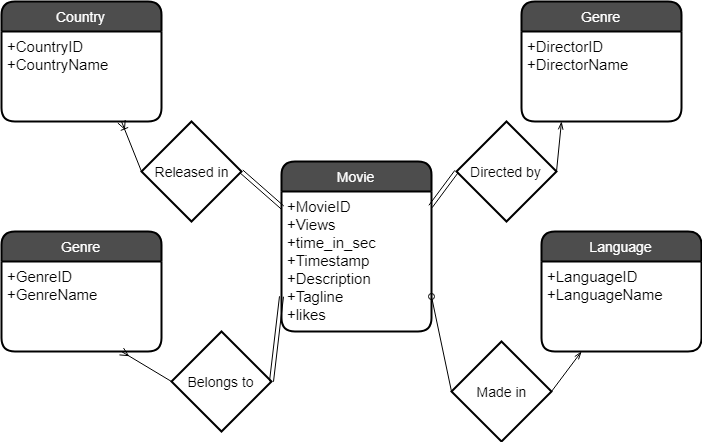

The diagram above was exported from draw.io. Its source (the exported page's mxGraphModel, read from the mxfile embedded in the PNG):
<mxGraphModel dx="760" dy="454" grid="1" gridSize="10" guides="1" tooltips="1" connect="1" arrows="1" fold="1" page="1" pageScale="1" pageWidth="850" pageHeight="1100" background="#ffffff" math="0" shadow="0">
  <root>
    <mxCell id="0" />
    <mxCell id="1" parent="0" />
    <mxCell id="eeyL-u8jHAHP0VjS3foU-15" value="Movie" style="swimlane;childLayout=stackLayout;horizontal=1;startSize=30;horizontalStack=0;fillColor=#4D4D4D;fontColor=#FFFFFF;rounded=1;fontSize=14;fontStyle=0;strokeWidth=2;resizeParent=0;resizeLast=1;shadow=0;dashed=0;align=center;" vertex="1" parent="1">
      <mxGeometry x="370" y="190" width="150" height="170" as="geometry">
        <mxRectangle x="310" y="165" width="70" height="30" as="alternateBounds" />
      </mxGeometry>
    </mxCell>
    <mxCell id="eeyL-u8jHAHP0VjS3foU-16" value="+MovieID&#10;+Views&#10;+time_in_sec&#10;+Timestamp&#10;+Description&#10;+Tagline&#10;+likes&#10;&#10;" style="align=left;strokeColor=none;fillColor=none;spacingLeft=4;fontSize=15;verticalAlign=top;resizable=0;rotatable=0;part=1;" vertex="1" parent="eeyL-u8jHAHP0VjS3foU-15">
      <mxGeometry y="30" width="150" height="140" as="geometry" />
    </mxCell>
    <mxCell id="eeyL-u8jHAHP0VjS3foU-17" value="Genre" style="swimlane;childLayout=stackLayout;horizontal=1;startSize=30;horizontalStack=0;fillColor=#4D4D4D;fontColor=#FFFFFF;rounded=1;fontSize=14;fontStyle=0;strokeWidth=2;resizeParent=0;resizeLast=1;shadow=0;dashed=0;align=center;" vertex="1" parent="1">
      <mxGeometry x="610" y="30" width="160" height="120" as="geometry" />
    </mxCell>
    <mxCell id="eeyL-u8jHAHP0VjS3foU-18" value="+DirectorID&#10;+DirectorName&#10;&#10;" style="align=left;strokeColor=none;fillColor=none;spacingLeft=4;fontSize=15;verticalAlign=top;resizable=0;rotatable=0;part=1;" vertex="1" parent="eeyL-u8jHAHP0VjS3foU-17">
      <mxGeometry y="30" width="160" height="90" as="geometry" />
    </mxCell>
    <mxCell id="eeyL-u8jHAHP0VjS3foU-19" value="Language" style="swimlane;childLayout=stackLayout;horizontal=1;startSize=30;horizontalStack=0;fillColor=#4D4D4D;fontColor=#FFFFFF;rounded=1;fontSize=14;fontStyle=0;strokeWidth=2;resizeParent=0;resizeLast=1;shadow=0;dashed=0;align=center;" vertex="1" parent="1">
      <mxGeometry x="630" y="260" width="160" height="120" as="geometry" />
    </mxCell>
    <mxCell id="eeyL-u8jHAHP0VjS3foU-20" value="+LanguageID&#10;+LanguageName&#10;&#10;" style="align=left;strokeColor=none;fillColor=none;spacingLeft=4;fontSize=15;verticalAlign=top;resizable=0;rotatable=0;part=1;" vertex="1" parent="eeyL-u8jHAHP0VjS3foU-19">
      <mxGeometry y="30" width="160" height="90" as="geometry" />
    </mxCell>
    <mxCell id="eeyL-u8jHAHP0VjS3foU-21" value="Released in" style="shape=rhombus;strokeWidth=2;fontSize=17;perimeter=rhombusPerimeter;whiteSpace=wrap;html=1;align=center;fontSize=14;fillColor=none;labelBackgroundColor=none;fontColor=#000000;" vertex="1" parent="1">
      <mxGeometry x="230" y="150" width="100" height="100" as="geometry" />
    </mxCell>
    <mxCell id="eeyL-u8jHAHP0VjS3foU-34" style="edgeStyle=none;rounded=0;orthogonalLoop=1;jettySize=auto;html=1;entryX=0.25;entryY=1;entryDx=0;entryDy=0;fontSize=15;fontColor=#000000;endArrow=openThin;endFill=0;exitX=1;exitY=0.5;exitDx=0;exitDy=0;" edge="1" parent="1" source="eeyL-u8jHAHP0VjS3foU-22" target="eeyL-u8jHAHP0VjS3foU-18">
      <mxGeometry relative="1" as="geometry" />
    </mxCell>
    <mxCell id="eeyL-u8jHAHP0VjS3foU-22" value="Directed by" style="shape=rhombus;strokeWidth=2;fontSize=17;perimeter=rhombusPerimeter;whiteSpace=wrap;html=1;align=center;fontSize=14;fillColor=none;labelBackgroundColor=none;fontColor=#000000;" vertex="1" parent="1">
      <mxGeometry x="545" y="150" width="100" height="100" as="geometry" />
    </mxCell>
    <mxCell id="eeyL-u8jHAHP0VjS3foU-31" style="edgeStyle=none;rounded=0;orthogonalLoop=1;jettySize=auto;html=1;entryX=0;entryY=0.75;entryDx=0;entryDy=0;fontSize=15;fontColor=#000000;shape=link;exitX=1;exitY=0.5;exitDx=0;exitDy=0;" edge="1" parent="1" source="eeyL-u8jHAHP0VjS3foU-27" target="eeyL-u8jHAHP0VjS3foU-16">
      <mxGeometry relative="1" as="geometry" />
    </mxCell>
    <mxCell id="eeyL-u8jHAHP0VjS3foU-27" value="Belongs to" style="shape=rhombus;strokeWidth=2;fontSize=17;perimeter=rhombusPerimeter;whiteSpace=wrap;html=1;align=center;fontSize=14;fillColor=none;labelBackgroundColor=none;fontColor=#000000;" vertex="1" parent="1">
      <mxGeometry x="260" y="360" width="100" height="100" as="geometry" />
    </mxCell>
    <mxCell id="eeyL-u8jHAHP0VjS3foU-35" style="edgeStyle=none;rounded=0;orthogonalLoop=1;jettySize=auto;html=1;exitX=0;exitY=0.5;exitDx=0;exitDy=0;entryX=1;entryY=0.75;entryDx=0;entryDy=0;endArrow=oval;endFill=0;fontSize=15;fontColor=#000000;" edge="1" parent="1" source="eeyL-u8jHAHP0VjS3foU-28" target="eeyL-u8jHAHP0VjS3foU-16">
      <mxGeometry relative="1" as="geometry" />
    </mxCell>
    <mxCell id="eeyL-u8jHAHP0VjS3foU-36" style="edgeStyle=none;rounded=0;orthogonalLoop=1;jettySize=auto;html=1;exitX=1;exitY=0.5;exitDx=0;exitDy=0;entryX=0.25;entryY=1;entryDx=0;entryDy=0;endArrow=openThin;endFill=0;fontSize=15;fontColor=#000000;" edge="1" parent="1" source="eeyL-u8jHAHP0VjS3foU-28" target="eeyL-u8jHAHP0VjS3foU-20">
      <mxGeometry relative="1" as="geometry" />
    </mxCell>
    <mxCell id="eeyL-u8jHAHP0VjS3foU-28" value="Made in" style="shape=rhombus;strokeWidth=2;fontSize=17;perimeter=rhombusPerimeter;whiteSpace=wrap;html=1;align=center;fontSize=14;fillColor=none;labelBackgroundColor=none;fontColor=#000000;" vertex="1" parent="1">
      <mxGeometry x="540" y="370" width="100" height="100" as="geometry" />
    </mxCell>
    <mxCell id="eeyL-u8jHAHP0VjS3foU-29" value="" style="fontSize=12;html=1;endArrow=ERoneToMany;entryX=0.75;entryY=1;entryDx=0;entryDy=0;exitX=0;exitY=0.5;exitDx=0;exitDy=0;" edge="1" parent="1" source="eeyL-u8jHAHP0VjS3foU-21" target="eeyL-u8jHAHP0VjS3foU-3">
      <mxGeometry width="100" height="100" relative="1" as="geometry">
        <mxPoint x="190" y="240" as="sourcePoint" />
        <mxPoint x="290" y="140" as="targetPoint" />
      </mxGeometry>
    </mxCell>
    <mxCell id="eeyL-u8jHAHP0VjS3foU-30" value="" style="fontSize=12;html=1;endArrow=ERmany;entryX=0.75;entryY=1;entryDx=0;entryDy=0;exitX=0;exitY=0.5;exitDx=0;exitDy=0;" edge="1" parent="1" source="eeyL-u8jHAHP0VjS3foU-27" target="eeyL-u8jHAHP0VjS3foU-14">
      <mxGeometry width="100" height="100" relative="1" as="geometry">
        <mxPoint x="140" y="480" as="sourcePoint" />
        <mxPoint x="240" y="380" as="targetPoint" />
      </mxGeometry>
    </mxCell>
    <mxCell id="eeyL-u8jHAHP0VjS3foU-32" style="rounded=0;orthogonalLoop=1;jettySize=auto;html=1;entryX=1;entryY=0.5;entryDx=0;entryDy=0;fontSize=15;fontColor=#000000;shape=link;exitX=0.007;exitY=0.114;exitDx=0;exitDy=0;exitPerimeter=0;" edge="1" parent="1" source="eeyL-u8jHAHP0VjS3foU-16" target="eeyL-u8jHAHP0VjS3foU-21">
      <mxGeometry relative="1" as="geometry">
        <mxPoint x="370" y="175" as="sourcePoint" />
        <mxPoint x="400" y="100" as="targetPoint" />
      </mxGeometry>
    </mxCell>
    <mxCell id="eeyL-u8jHAHP0VjS3foU-33" style="rounded=0;orthogonalLoop=1;jettySize=auto;html=1;entryX=0;entryY=0.5;entryDx=0;entryDy=0;fontSize=15;fontColor=#000000;shape=link;exitX=0.993;exitY=0.107;exitDx=0;exitDy=0;exitPerimeter=0;" edge="1" parent="1" source="eeyL-u8jHAHP0VjS3foU-16" target="eeyL-u8jHAHP0VjS3foU-22">
      <mxGeometry relative="1" as="geometry">
        <mxPoint x="469" y="160" as="sourcePoint" />
        <mxPoint x="421" y="80" as="targetPoint" />
      </mxGeometry>
    </mxCell>
    <mxCell id="eeyL-u8jHAHP0VjS3foU-2" value="Country" style="swimlane;childLayout=stackLayout;horizontal=1;startSize=30;horizontalStack=0;fillColor=#4D4D4D;fontColor=#FFFFFF;rounded=1;fontSize=14;fontStyle=0;strokeWidth=2;resizeParent=0;resizeLast=1;shadow=0;dashed=0;align=center;" vertex="1" parent="1">
      <mxGeometry x="90" y="30" width="160" height="120" as="geometry" />
    </mxCell>
    <mxCell id="eeyL-u8jHAHP0VjS3foU-3" value="+CountryID&#10;+CountryName&#10;&#10;" style="align=left;strokeColor=none;fillColor=none;spacingLeft=4;fontSize=15;verticalAlign=top;resizable=0;rotatable=0;part=1;" vertex="1" parent="eeyL-u8jHAHP0VjS3foU-2">
      <mxGeometry y="30" width="160" height="90" as="geometry" />
    </mxCell>
    <mxCell id="eeyL-u8jHAHP0VjS3foU-13" value="Genre" style="swimlane;childLayout=stackLayout;horizontal=1;startSize=30;horizontalStack=0;fillColor=#4D4D4D;fontColor=#FFFFFF;rounded=1;fontSize=14;fontStyle=0;strokeWidth=2;resizeParent=0;resizeLast=1;shadow=0;dashed=0;align=center;" vertex="1" parent="1">
      <mxGeometry x="90" y="260" width="160" height="120" as="geometry" />
    </mxCell>
    <mxCell id="eeyL-u8jHAHP0VjS3foU-14" value="+GenreID&#10;+GenreName&#10;&#10;" style="align=left;strokeColor=none;fillColor=none;spacingLeft=4;fontSize=15;verticalAlign=top;resizable=0;rotatable=0;part=1;" vertex="1" parent="eeyL-u8jHAHP0VjS3foU-13">
      <mxGeometry y="30" width="160" height="90" as="geometry" />
    </mxCell>
  </root>
</mxGraphModel>